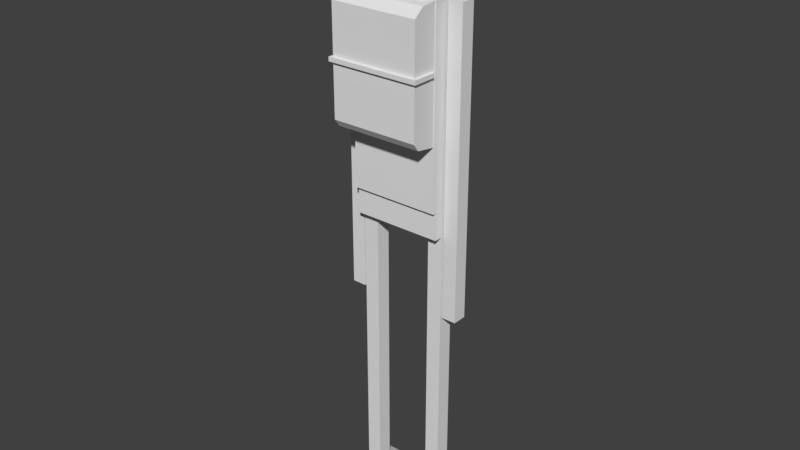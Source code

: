# Source: character_block_paper_texture.blend  (saved by Blender 2.78.0; exported with 4.5.12 LTS)
import bpy
from mathutils import Matrix  # noqa: F401  (used for matrix-valued properties, if any)

bpy.ops.wm.read_factory_settings(use_empty=True)
scene = bpy.context.scene
scene.name = 'Scene'

# ---- collections
col_collection_1 = bpy.data.collections.new('Collection 1'); scene.collection.children.link(col_collection_1)

# ---- world
world_world = bpy.data.worlds.new('World'); scene.world = world_world
world_world.color = (0.05088, 0.05088, 0.05088)
world_world.use_sun_shadow = False
world_world.sun_shadow_jitter_overblur = 0.0
world_world.cycles.sampling_method = 'MANUAL'

# ---- meshes
me_cube_001 = bpy.data.meshes.new('Cube.001')
me_cube_001.from_pydata([(-0.1393, 0.06981, 1.946), (-0.1393, 0.06981, 1.934), (-0.1673, -0.04757, 1.132), (0.0, -0.07467, 1.233), (-0.03388, 0.02204, 1.986), (-0.03388, 0.02204, 1.919), (-0.03388, -0.02204, 1.986), (-0.03388, -0.02204, 1.919), (0.0, -0.07467, 1.939), (-0.1673, -0.07467, 1.939), (-0.1673, -0.07467, 1.233), (0.0, 0.06112, 1.233), (-0.09661, 0.0787, 2.255), (-0.09661, 0.0787, 1.976), (-0.09661, -0.0787, 2.255), (-0.09661, -0.0787, 1.976), (-0.1673, -0.06112, 1.132), (-0.1673, -0.06112, 1.939), (-0.1393, -0.1142, 1.927), (-0.1673, 0.06112, 1.939), (0.0, -0.06112, 1.233), (-0.1673, 0.06112, 1.233), (-0.1673, -0.06112, 1.233), (0.0, -0.01529, 1.976), (-0.168, -0.02841, 0.0036), (-0.168, -0.02841, 1.135), (-0.168, 0.02841, 0.0036), (-0.168, 0.02841, 1.135), (-0.1112, -0.02841, 0.0036), (-0.1112, -0.02841, 1.135), (-0.1112, 0.02841, 0.0036), (-0.1112, 0.02841, 1.135), (-0.1651, -0.1725, 1.904), (0.0, -0.01529, 2.255), (-0.1651, -0.08056, 1.904), (-0.09661, -0.01529, 2.185), (-0.1651, -0.1725, 1.509), (-0.1651, -0.08056, 1.509), (-0.09661, -0.01529, 1.976), (-0.09661, -0.01529, 2.255), (0.0, -0.0787, 2.185), (0.0, 0.0787, 2.185), (-0.09661, 0.0787, 2.185), (-0.09661, -0.0787, 2.185), (-0.1651, -0.08056, 1.94), (-0.1651, -0.08056, 1.47), (-0.1651, -0.1351, 1.934), (-0.1651, -0.153, 1.482), (-0.1753, 0.02696, 1.935), (-0.1753, 0.02696, 0.8227), (-0.1753, -0.02696, 1.935), (-0.1753, -0.02696, 0.8227), (-0.2293, 0.02696, 1.935), (-0.2293, 0.02696, 0.8227), (-0.2293, -0.02696, 1.935), (-0.2293, -0.02696, 0.8227), (-0.1212, -0.1142, 1.927), (0.0, 0.06112, 1.939), (0.0, -0.06112, 1.132), (0.0, -0.06112, 1.939), (0.0, -0.0787, 1.976), (0.0, 0.0787, 2.255), (0.0, -0.0787, 2.255), (0.0, 0.0787, 1.976), (0.0, -0.02204, 1.986), (0.0, -0.02204, 1.919), (0.0, 0.02204, 1.919), (0.0, 0.02204, 1.986), (-0.168, -0.02841, 0.5692), (-0.168, 0.02841, 0.5692), (-0.1112, 0.02841, 0.5692), (-0.1112, -0.02841, 0.5692), (-0.1753, 0.02696, 1.427), (-0.1753, -0.02696, 1.427), (-0.2293, -0.02696, 1.427), (-0.2293, 0.02696, 1.427), (0.0, -0.08056, 1.904), (0.0, -0.1725, 1.904), (0.0, -0.08056, 1.509), (0.0, -0.1725, 1.509), (0.0, -0.08056, 1.47), (0.0, -0.1351, 1.934), (0.0, -0.153, 1.482), (0.0, -0.08056, 1.94), (-0.1393, -0.1142, 1.934), (-0.1673, 0.0457, 1.233), (-0.1673, 0.0457, 1.132), (0.0, 0.0457, 1.132), (0.0, 0.0457, 1.233), (-0.1212, -0.1142, 1.934), (-0.1212, 0.06981, 1.934), (-0.1212, 0.06981, 1.946), (-0.1393, -0.0855, 1.934), (-0.1393, -0.0855, 1.946), (-0.1212, -0.0855, 1.934), (-0.1212, -0.0855, 1.946), (-0.1393, 0.06197, 1.946), (-0.1212, 0.06197, 1.934), (-0.1393, 0.06197, 1.934), (-0.1212, 0.06197, 1.946), (-0.1212, 0.06981, 1.852), (-0.1393, 0.06981, 1.852), (-0.1212, 0.06197, 1.852), (-0.1393, 0.06197, 1.852), (0.0, -0.07467, 1.755), (-0.1673, -0.06112, 1.755), (0.0, -0.06112, 1.755), (-0.1673, -0.07467, 1.755), (-0.1673, 0.06112, 1.755), (0.0, 0.06112, 1.755), (0.0, -0.07467, 1.734), (0.0, -0.06112, 1.734), (-0.1673, 0.06112, 1.734), (0.0, 0.06112, 1.734), (-0.1673, -0.06112, 1.734), (-0.1673, -0.07467, 1.734), (0.0, -0.07467, 1.711), (0.0, -0.06112, 1.711), (-0.1673, 0.06112, 1.711), (0.0, 0.06112, 1.711), (-0.1673, -0.06112, 1.711), (-0.1673, -0.07467, 1.711), (0.0, -0.07467, 1.687), (0.0, -0.06112, 1.687), (-0.1673, 0.06112, 1.687), (0.0, 0.06112, 1.687), (-0.1673, -0.06112, 1.687), (-0.1673, -0.07467, 1.687), (0.0, -0.07467, 1.669), (0.0, -0.06112, 1.669), (-0.1673, 0.06112, 1.669), (0.0, 0.06112, 1.669), (-0.1673, -0.06112, 1.669), (-0.1673, -0.07467, 1.669), (0.0, -0.07467, 1.651), (0.0, -0.06112, 1.651), (-0.1673, 0.06112, 1.651), (0.0, 0.06112, 1.651), (-0.1673, -0.06112, 1.651), (-0.1673, -0.07467, 1.651), (-0.1753, 0.02696, 0.9209), (-0.1753, -0.02696, 0.9209), (-0.2293, -0.02696, 0.9209), (-0.2293, 0.02696, 0.9209), (-0.168, 0.02841, 0.05631), (-0.1112, 0.02841, 0.05631), (-0.1112, -0.02841, 0.05631), (-0.168, -0.02841, 0.05631), (-0.168, 0.09862, 0.02684), (-0.168, 0.09862, 0.0036), (-0.1112, 0.09862, 0.0036), (-0.1112, 0.09862, 0.02684), (-0.1753, -0.02696, 1.436), (-0.2293, -0.02696, 1.436), (-0.2293, 0.02696, 1.436), (-0.1753, 0.02696, 1.436), (-0.1753, -0.02696, 0.9297), (-0.2293, -0.02696, 0.9297), (-0.2293, 0.02696, 0.9297), (-0.1753, 0.02696, 0.9297), (-0.168, -0.02841, 0.5754), (-0.168, 0.02841, 0.5754), (-0.1112, 0.02841, 0.5754), (-0.1112, -0.02841, 0.5754), (-0.168, -0.02841, 0.06443), (-0.168, 0.02841, 0.06443), (-0.1112, 0.02841, 0.06443), (-0.1112, -0.02841, 0.06443), (-0.1651, -0.1725, 1.722), (-0.1651, -0.08056, 1.722), (0.0, -0.1725, 1.722), (0.0, -0.08056, 1.722), (-0.1651, -0.08056, 1.706), (0.0, -0.1725, 1.706), (0.0, -0.08056, 1.706), (-0.1651, -0.1725, 1.706), (-0.1754, -0.1828, 1.706), (-0.1754, -0.1828, 1.722), (0.0, -0.1828, 1.722), (-0.1754, -0.09083, 1.722), (-0.1754, -0.09083, 1.706), (0.0, -0.1828, 1.706), (-0.09661, 0.0787, 2.02), (-0.09661, -0.01529, 2.02), (-0.09661, -0.0787, 2.02), (0.0, 0.0787, 2.02), (0.0, -0.0787, 2.02)], [(43, 14), (182, 13), (61, 33), (184, 43), (62, 40), (33, 62), (42, 182), (35, 183), (40, 186)], [(85, 86, 16, 22), (65, 64, 6, 7), (67, 4, 6, 64), (7, 6, 4, 5), (106, 59, 8, 104), (35, 39, 12, 42), (62, 61, 12, 14), (105, 17, 19, 108), (59, 17, 9, 8), (138, 22, 10, 139), (57, 19, 17, 59), (160, 25, 27, 161), (161, 27, 31, 162), (162, 31, 29, 163), (163, 29, 25, 160), (26, 30, 28, 24), (31, 27, 25, 29), (168, 32, 34, 169), (82, 79, 36, 47), (47, 36, 37, 45), (170, 77, 32, 168), (35, 42, 13, 38), (13, 63, 23, 38), (77, 81, 46, 32), (32, 46, 44, 34), (83, 44, 46, 81), (140, 141, 51, 49), (141, 142, 55, 51), (142, 143, 53, 55), (143, 140, 49, 53), (50, 48, 52, 54), (55, 53, 49, 51), (87, 58, 16, 86), (104, 8, 9, 107), (108, 19, 57, 109), (42, 12, 61, 41), (22, 20, 3, 10), (38, 23, 60, 15), (5, 66, 65, 7), (5, 4, 67, 66), (167, 71, 68, 164), (166, 70, 71, 167), (165, 69, 70, 166), (164, 68, 69, 165), (154, 155, 72, 75), (153, 154, 75, 74), (152, 153, 74, 73), (155, 152, 73, 72), (94, 95, 89, 56), (34, 44, 83, 76), (45, 80, 82, 47), (39, 183, 184, 14), (45, 37, 78, 80), (169, 34, 76, 171), (20, 22, 16, 58), (86, 85, 88, 87), (21, 11, 88, 85), (0, 91, 100, 101), (98, 96, 0, 1), (56, 89, 84, 18), (92, 94, 56, 18), (95, 93, 84, 89), (91, 0, 93, 95), (98, 97, 94, 92), (18, 84, 93, 92), (97, 99, 95, 94), (90, 91, 99, 97), (185, 63, 41), (92, 93, 96, 98), (101, 100, 102, 103), (98, 1, 101, 103), (90, 97, 102, 100), (97, 98, 103, 102), (112, 108, 109, 113), (110, 104, 107, 115), (17, 105, 107, 9), (114, 105, 108, 112), (111, 106, 104, 110), (117, 111, 110, 116), (120, 114, 112, 118), (116, 110, 115, 121), (118, 112, 113, 119), (105, 114, 115, 107), (124, 118, 119, 125), (122, 116, 121, 127), (126, 120, 118, 124), (123, 117, 116, 122), (114, 120, 121, 115), (129, 123, 122, 128), (132, 126, 124, 130), (128, 122, 127, 133), (130, 124, 125, 131), (120, 126, 127, 121), (136, 130, 131, 137), (134, 128, 133, 139), (138, 132, 130, 136), (135, 129, 128, 134), (126, 132, 133, 127), (20, 135, 134, 3), (22, 138, 136, 21), (3, 134, 139, 10), (21, 136, 137, 11), (132, 138, 139, 133), (158, 159, 140, 143), (157, 158, 143, 142), (156, 157, 142, 141), (159, 156, 141, 140), (24, 147, 144, 26), (30, 26, 149, 150), (30, 145, 146, 28), (28, 146, 147, 24), (149, 148, 151, 150), (26, 144, 148, 149), (144, 145, 151, 148), (145, 30, 150, 151), (48, 50, 152, 155), (50, 54, 153, 152), (54, 52, 154, 153), (52, 48, 155, 154), (72, 73, 156, 159), (73, 74, 157, 156), (74, 75, 158, 157), (75, 72, 159, 158), (71, 163, 160, 68), (70, 162, 163, 71), (69, 161, 162, 70), (68, 160, 161, 69), (147, 164, 165, 144), (144, 165, 166, 145), (145, 166, 167, 146), (146, 167, 164, 147), (172, 169, 171, 174), (169, 172, 180, 179), (172, 175, 176, 180), (36, 175, 172, 37), (79, 173, 175, 36), (37, 172, 174, 78), (181, 178, 177, 176), (176, 177, 179, 180), (170, 168, 177, 178), (175, 173, 181, 176), (173, 170, 178, 181), (168, 169, 179, 177), (15, 184, 183, 38), (63, 13, 42, 41), (60, 186, 184, 15), (14, 184, 186, 62)])
_uv = me_cube_001.uv_layers.new(name='UVMap')
_uv.uv.foreach_set('vector', [0.2276, 0.4325, 0.2276, 0.4371, 0.2228, 0.4371, 0.2228, 0.4325, 0.7458, 0.04482, 0.7458, 0.2349, 0.6805, 0.1442, 0.6891, 0.1021, 0.2905, 0.7072, 0.3158, 0.6817, 0.3295, 0.6806, 0.3586, 0.7211, 0.6891, 0.1021, 0.6805, 0.1442, 0.6499, 0.1466, 0.6585, 0.1045, 0.9496, 0.7846, 0.9766, 0.9723, 0.9628, 0.9743, 0.9357, 0.7866, 0.122, 0.9792, 0.122, 0.9248, 0.1955, 0.9248, 0.1955, 0.9792, 0.271, 0.8017, 0.271, 0.9248, 0.1955, 0.9248, 0.1955, 0.8017, 0.436, 0.9273, 0.436, 0.971, 0.407, 0.971, 0.407, 0.9273, 0.6746, 0.919, 0.6061, 0.919, 0.6061, 0.9134, 0.6746, 0.9134, 0.436, 0.9026, 0.436, 0.8035, 0.4392, 0.8035, 0.4392, 0.9026, 0.6746, 0.969, 0.6061, 0.969, 0.6061, 0.919, 0.6746, 0.919, 0.2187, 0.3704, 0.201, 0.3881, 0.1992, 0.3863, 0.2169, 0.3686, 0.1814, 0.3686, 0.1992, 0.3863, 0.1974, 0.3881, 0.1796, 0.3704, 0.1796, 0.4059, 0.1974, 0.3881, 0.1992, 0.3899, 0.1814, 0.4077, 0.2169, 0.4077, 0.1992, 0.3899, 0.201, 0.3881, 0.2187, 0.4059, 0.07629, 0.5816, 0.07629, 0.6072, 0.05077, 0.6072, 0.05077, 0.5816, 0.763, 0.451, 0.8044, 0.4096, 0.8458, 0.451, 0.8044, 0.4924, 0.1099, 0.2387, 0.1354, 0.2387, 0.1354, 0.2516, 0.1099, 0.2516, 0.07658, 0.0891, 0.07658, 0.09385, 0.0535, 0.09385, 0.0535, 0.0891, 0.06434, 0.1495, 0.06707, 0.1533, 0.05422, 0.1533, 0.05422, 0.1479, 0.09954, 0.1564, 0.09954, 0.1819, 0.07646, 0.1819, 0.07646, 0.1564, 0.5982, 0.7526, 0.5366, 0.7526, 0.5366, 0.6157, 0.5982, 0.6157, 0.4113, 0.01687, 0.4113, 0.1212, 0.3097, 0.1212, 0.3097, 0.01687, 0.1329, 0.2518, 0.1329, 0.2585, 0.1099, 0.2585, 0.1099, 0.2518, 0.1354, 0.2387, 0.1395, 0.2439, 0.1404, 0.2516, 0.1354, 0.2516, 0.09954, 0.1898, 0.07646, 0.1898, 0.07646, 0.1822, 0.09954, 0.1822, 0.5492, 0.7927, 0.5093, 0.7927, 0.5093, 0.7201, 0.5492, 0.7201, 0.5577, 0.4593, 0.5178, 0.4593, 0.5178, 0.3867, 0.5577, 0.3867, 0.5543, 0.5465, 0.5144, 0.5465, 0.5144, 0.4739, 0.5543, 0.4739, 0.5499, 0.6746, 0.5101, 0.6746, 0.5101, 0.602, 0.5499, 0.602, 0.4083, 0.7055, 0.4083, 0.7228, 0.391, 0.7228, 0.391, 0.7055, 0.5111, 0.8778, 0.5111, 0.8379, 0.5509, 0.8379, 0.5509, 0.8778, 0.1944, 0.4336, 0.1944, 0.4384, 0.1869, 0.4384, 0.1869, 0.4336, 0.7491, 0.681, 0.7491, 0.7563, 0.6807, 0.7563, 0.6807, 0.681, 0.68, 0.681, 0.68, 0.7563, 0.6116, 0.7563, 0.6116, 0.681, 0.1955, 0.9792, 0.1955, 0.9248, 0.271, 0.9248, 0.271, 0.9792, 0.4428, 0.8069, 0.4484, 0.8462, 0.4452, 0.8467, 0.4396, 0.8074, 0.3097, 0.01687, 0.3097, 0.1212, 0.2412, 0.1212, 0.2412, 0.01687, 0.3197, 0.6629, 0.2905, 0.6224, 0.3586, 0.6363, 0.3333, 0.6618, 0.6585, 0.1045, 0.6499, 0.1466, 0.5932, 0.2038, 0.5932, 0.01375, 0.2331, 0.4239, 0.2171, 0.4079, 0.2189, 0.4061, 0.2349, 0.4221, 0.1634, 0.4221, 0.1794, 0.4061, 0.1812, 0.4079, 0.1652, 0.4239, 0.1652, 0.3524, 0.1812, 0.3684, 0.1794, 0.3702, 0.1634, 0.3542, 0.2349, 0.3542, 0.2189, 0.3702, 0.2171, 0.3684, 0.2331, 0.3524, 0.441, 0.3917, 0.4237, 0.3917, 0.4237, 0.3889, 0.441, 0.3889, 0.4587, 0.3917, 0.4415, 0.3917, 0.4415, 0.3889, 0.4587, 0.3889, 0.4232, 0.3917, 0.4059, 0.3917, 0.4059, 0.3889, 0.4232, 0.3889, 0.4054, 0.3917, 0.3882, 0.3917, 0.3882, 0.3889, 0.4054, 0.3889, 0.08793, 0.2241, 0.08793, 0.2259, 0.08391, 0.2242, 0.08391, 0.2232, 0.0535, 0.01818, 0.0535, 0.01316, 0.07658, 0.01316, 0.07658, 0.01818, 0.0535, 0.07886, 0.07658, 0.07886, 0.07658, 0.0891, 0.0535, 0.0891, 0.1459, 0.8017, 0.1459, 0.6185, 0.1955, 0.6185, 0.1955, 0.8017, 0.0535, 0.07886, 0.0535, 0.07338, 0.07658, 0.07338, 0.07658, 0.07886, 0.0535, 0.04368, 0.0535, 0.01818, 0.07658, 0.01818, 0.07658, 0.04368, 0.2506, 0.4033, 0.2495, 0.3959, 0.254, 0.3952, 0.2551, 0.4026, 0.2031, 0.4337, 0.2031, 0.4292, 0.2106, 0.4292, 0.2106, 0.4337, 0.6753, 0.9134, 0.7437, 0.9134, 0.7437, 0.9197, 0.6753, 0.9197, 0.08819, 0.259, 0.08819, 0.2564, 0.1013, 0.2564, 0.1013, 0.259, 0.05676, 0.2241, 0.05676, 0.2259, 0.05567, 0.2259, 0.05567, 0.2241, 0.5923, 0.8675, 0.5923, 0.8728, 0.5789, 0.8728, 0.5789, 0.8675, 0.1406, 0.1444, 0.1406, 0.1639, 0.1088, 0.1639, 0.1088, 0.1444, 0.06648, 0.2564, 0.06648, 0.259, 0.06214, 0.259, 0.06214, 0.2564, 0.08819, 0.2564, 0.08819, 0.259, 0.06648, 0.259, 0.06648, 0.2564, 0.3, 0.1444, 0.3, 0.1639, 0.1406, 0.1639, 0.1406, 0.1444, 0.08139, 0.2232, 0.08139, 0.2242, 0.07737, 0.2259, 0.07737, 0.2241, 0.1085, 0.2241, 0.1085, 0.2259, 0.08793, 0.2259, 0.08793, 0.2241, 0.1096, 0.2241, 0.1096, 0.2259, 0.1085, 0.2259, 0.1085, 0.2241, 0.3599, 0.702, 0.3606, 0.6224, 0.3605, 0.7816, 0.07737, 0.2241, 0.07737, 0.2259, 0.05676, 0.2259, 0.05676, 0.2241, 0.1301, 0.1949, 0.1301, 0.2083, 0.1243, 0.2083, 0.1243, 0.1949, 0.05676, 0.2241, 0.05567, 0.2241, 0.05567, 0.2128, 0.05676, 0.2128, 0.1096, 0.2241, 0.1085, 0.2241, 0.1085, 0.2128, 0.1096, 0.2128, 0.3, 0.1639, 0.3, 0.1444, 0.3878, 0.1444, 0.3878, 0.1639, 0.5248, 0.9513, 0.5248, 0.9585, 0.4675, 0.9585, 0.4675, 0.9513, 0.8936, 0.9227, 0.8936, 0.9353, 0.7947, 0.9353, 0.7947, 0.9227, 0.436, 0.971, 0.436, 0.9273, 0.4392, 0.9273, 0.4392, 0.971, 0.5667, 0.9513, 0.5667, 0.9585, 0.5248, 0.9585, 0.5248, 0.9513, 0.9464, 0.7629, 0.9496, 0.7846, 0.9357, 0.7866, 0.9326, 0.7649, 0.9431, 0.7397, 0.9464, 0.7629, 0.9326, 0.7649, 0.9293, 0.7417, 0.436, 0.9169, 0.436, 0.9223, 0.407, 0.9223, 0.407, 0.9169, 0.6792, 0.8154, 0.6792, 0.8247, 0.6107, 0.8247, 0.6107, 0.8154, 0.407, 0.9169, 0.407, 0.9223, 0.3673, 0.9223, 0.3673, 0.9169, 0.5667, 0.9585, 0.5667, 0.9513, 0.5714, 0.9513, 0.5714, 0.9585, 0.5248, 0.9351, 0.5248, 0.9435, 0.4675, 0.9435, 0.4675, 0.9351, 0.8843, 0.7867, 0.8843, 0.8012, 0.7854, 0.8012, 0.7854, 0.7867, 0.5667, 0.9351, 0.5667, 0.9435, 0.5248, 0.9435, 0.5248, 0.9351, 0.9395, 0.7147, 0.9431, 0.7397, 0.9293, 0.7417, 0.9257, 0.7167, 0.436, 0.9223, 0.436, 0.9169, 0.4392, 0.9169, 0.4392, 0.9223, 0.9369, 0.6963, 0.9395, 0.7147, 0.9257, 0.7167, 0.923, 0.6983, 0.436, 0.9068, 0.436, 0.9111, 0.407, 0.9111, 0.407, 0.9068, 0.5449, 0.1361, 0.5449, 0.1404, 0.5052, 0.1404, 0.5052, 0.1361, 0.407, 0.9068, 0.407, 0.9111, 0.3673, 0.9111, 0.3673, 0.9068, 0.5667, 0.9435, 0.5667, 0.9351, 0.5714, 0.9351, 0.5714, 0.9435, 0.5248, 0.9228, 0.5248, 0.9289, 0.4675, 0.9289, 0.4675, 0.9228, 0.8887, 0.7005, 0.8887, 0.711, 0.7898, 0.711, 0.7898, 0.7005, 0.5667, 0.9228, 0.5667, 0.9289, 0.5248, 0.9289, 0.5248, 0.9228, 0.9342, 0.6781, 0.9369, 0.6963, 0.923, 0.6983, 0.9204, 0.6801, 0.436, 0.9111, 0.436, 0.9068, 0.4392, 0.9068, 0.4392, 0.9111, 0.8729, 0.252, 0.9342, 0.6781, 0.9204, 0.6801, 0.859, 0.254, 0.436, 0.8035, 0.436, 0.9026, 0.407, 0.9026, 0.407, 0.8035, 0.5048, 0.05425, 0.5048, 0.1533, 0.4651, 0.1533, 0.4651, 0.05425, 0.4647, 0.05425, 0.4647, 0.1533, 0.4251, 0.1533, 0.4251, 0.05425, 0.5667, 0.9289, 0.5667, 0.9228, 0.5714, 0.9228, 0.5714, 0.9289, 0.4414, 0.7385, 0.4241, 0.7385, 0.4241, 0.7357, 0.4414, 0.7357, 0.4104, 0.8191, 0.3931, 0.8191, 0.3931, 0.8162, 0.4104, 0.8162, 0.4423, 0.8317, 0.425, 0.8317, 0.425, 0.8289, 0.4423, 0.8289, 0.4112, 0.6419, 0.3939, 0.6419, 0.3939, 0.6391, 0.4112, 0.6391, 0.1211, 0.5276, 0.09743, 0.5276, 0.09743, 0.5021, 0.1211, 0.5021, 0.07629, 0.6072, 0.07629, 0.5816, 0.1078, 0.5816, 0.1078, 0.6072, 0.09738, 0.6616, 0.08611, 0.6884, 0.05718, 0.6763, 0.06845, 0.6494, 0.1445, 0.4149, 0.1445, 0.4386, 0.119, 0.4386, 0.119, 0.4149, 0.0965, 0.4391, 0.08606, 0.4391, 0.08607, 0.4136, 0.09651, 0.4136, 0.1211, 0.5021, 0.09743, 0.5021, 0.1107, 0.4706, 0.1211, 0.4706, 0.05185, 0.4391, 0.05187, 0.4136, 0.08607, 0.4136, 0.08606, 0.4391, 0.08611, 0.6884, 0.09738, 0.6616, 0.1331, 0.6766, 0.1282, 0.6884, 0.4054, 0.5513, 0.3882, 0.5513, 0.3882, 0.3917, 0.4054, 0.3917, 0.4232, 0.5513, 0.4059, 0.5513, 0.4059, 0.3917, 0.4232, 0.3917, 0.4587, 0.5513, 0.4415, 0.5513, 0.4415, 0.3917, 0.4587, 0.3917, 0.441, 0.5513, 0.4237, 0.5513, 0.4237, 0.3917, 0.441, 0.3917, 0.4054, 0.3889, 0.3882, 0.3889, 0.3882, 0.2297, 0.4054, 0.2297, 0.4232, 0.3889, 0.4059, 0.3889, 0.4059, 0.2297, 0.4232, 0.2297, 0.4587, 0.3889, 0.4415, 0.3889, 0.4415, 0.2297, 0.4587, 0.2297, 0.441, 0.3889, 0.4237, 0.3889, 0.4237, 0.2297, 0.441, 0.2297, 0.2171, 0.4079, 0.2169, 0.4077, 0.2187, 0.4059, 0.2189, 0.4061, 0.1794, 0.4061, 0.1796, 0.4059, 0.1814, 0.4077, 0.1812, 0.4079, 0.1812, 0.3684, 0.1814, 0.3686, 0.1796, 0.3704, 0.1794, 0.3702, 0.2189, 0.3702, 0.2187, 0.3704, 0.2169, 0.3686, 0.2171, 0.3684, 0.2352, 0.3539, 0.2349, 0.3542, 0.2331, 0.3524, 0.2334, 0.3521, 0.165, 0.3521, 0.1652, 0.3524, 0.1634, 0.3542, 0.1632, 0.3539, 0.1632, 0.4223, 0.1634, 0.4221, 0.1652, 0.4239, 0.165, 0.4241, 0.2334, 0.4241, 0.2331, 0.4239, 0.2349, 0.4221, 0.2352, 0.4223, 0.0535, 0.04598, 0.0535, 0.04368, 0.07658, 0.04368, 0.07658, 0.04598, 0.3235, 0.1791, 0.3235, 0.1913, 0.3127, 0.1913, 0.3127, 0.1791, 0.2791, 0.2825, 0.292, 0.2825, 0.2934, 0.284, 0.2805, 0.284, 0.06707, 0.1533, 0.06707, 0.1807, 0.05422, 0.1807, 0.05422, 0.1533, 0.07658, 0.09385, 0.07658, 0.1212, 0.0535, 0.1212, 0.0535, 0.09385, 0.0535, 0.07338, 0.0535, 0.04598, 0.07658, 0.04598, 0.07658, 0.07338, 0.3015, 0.2245, 0.3038, 0.2245, 0.3038, 0.249, 0.3015, 0.249, 0.3106, 0.366, 0.3106, 0.3637, 0.3235, 0.3637, 0.3235, 0.366, 0.3038, 0.223, 0.3269, 0.223, 0.3283, 0.2245, 0.3038, 0.2245, 0.2784, 0.223, 0.3015, 0.223, 0.3015, 0.2245, 0.277, 0.2245, 0.866, 0.6399, 0.883, 0.6399, 0.883, 0.6505, 0.866, 0.6505, 0.3359, 0.3639, 0.3487, 0.3639, 0.3473, 0.3653, 0.3345, 0.3653, 0.5213, 0.5394, 0.5213, 0.5683, 0.4797, 0.5683, 0.4797, 0.5394, 0.4732, 0.6157, 0.5366, 0.6157, 0.5366, 0.7526, 0.4732, 0.7526, 0.5846, 0.5394, 0.5846, 0.5683, 0.5213, 0.5683, 0.5213, 0.5394, 0.1955, 0.8017, 0.1955, 0.6185, 0.271, 0.6185, 0.271, 0.8017])
me_cube_001.use_remesh_preserve_volume = False
me_cube_001.use_remesh_preserve_attributes = False
me_cube_001.use_mirror_vertex_groups = False
me_cube_001.update()

# ---- objects
ob_cube = bpy.data.objects.new('Cube', me_cube_001)

# ---- transforms, parenting, visibility, modifiers, constraints
ob_cube.location = (0.0, 0.0, 0.0)
ob_cube.lineart.crease_threshold = 0.0
_m = ob_cube.modifiers.new('Mirror', 'MIRROR')
_m.use_clip = True

# ---- collection membership
col_collection_1.objects.link(ob_cube)

# ---- scene / render settings (as saved in the file)
scene.frame_start = 1; scene.frame_end = 250; scene.frame_set(1)
scene.render.engine = 'BLENDER_EEVEE_NEXT'
scene.render.resolution_percentage = 50
scene.render.dither_intensity = 0.0
scene.cycles.use_denoising = False
scene.cycles.samples = 128
scene.cycles.sampling_pattern = 'TABULATED_SOBOL'
scene.cycles.light_sampling_threshold = 0.0
scene.cycles.use_adaptive_sampling = False
scene.cycles.use_light_tree = False
scene.cycles.blur_glossy = 0.0
scene.cycles.sample_clamp_indirect = 0.0
scene.view_settings.view_transform = 'Standard'
bpy.context.view_layer.update()

# ---- added for rendering (the .blend has no active camera and no usable light): camera, sun
cam_auto = bpy.data.cameras.new('AutoCamera')
cam_auto.lens = 50.0
cam_auto.sensor_width = 36.0
cam_auto.clip_end = 1000.0
ob_auto_camera = bpy.data.objects.new('AutoCamera', cam_auto)
scene.collection.objects.link(ob_auto_camera)
ob_auto_camera.location = (2.14129, -2.61162, 2.84211)
ob_auto_camera.rotation_euler = (1.09748, -7.21219e-08, 0.694738)
scene.camera = ob_auto_camera
light_auto_sun = bpy.data.lights.new('AutoSun', 'SUN')
light_auto_sun.energy = 3.0
light_auto_sun.angle = 0.0523599
ob_auto_sun = bpy.data.objects.new('AutoSun', light_auto_sun)
scene.collection.objects.link(ob_auto_sun)
ob_auto_sun.rotation_euler = (0.872665, 0.174533, 0.523599)
bpy.context.view_layer.update()
